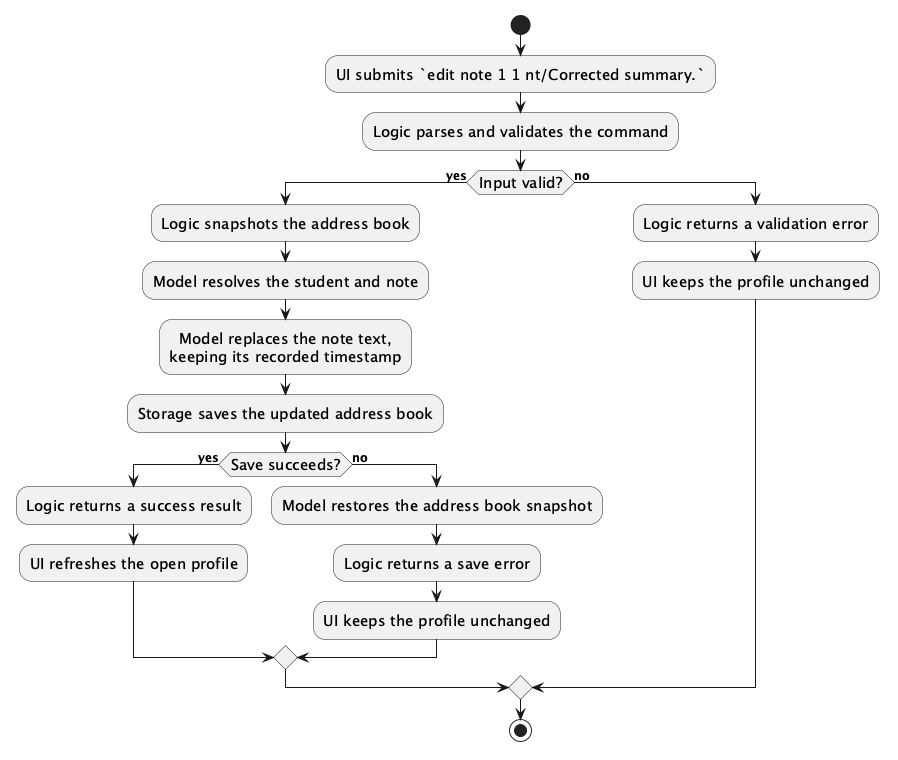

The diagram above was rendered by PlantUML. Its source (embedded in the PNG):
@startuml
!include style.puml
skinparam ActivityFontSize 15
skinparam ArrowFontSize 12

start
:UI submits `edit note 1 1 nt/Corrected summary.`;
:Logic parses and validates the command;
if (Input valid?) then (yes)
    :Logic snapshots the address book;
    :Model resolves the student and note;
    :Model replaces the note text,\nkeeping its recorded timestamp;
    :Storage saves the updated address book;
    if (Save succeeds?) then (yes)
        :Logic returns a success result;
        :UI refreshes the open profile;
    else (no)
        :Model restores the address book snapshot;
        :Logic returns a save error;
        :UI keeps the profile unchanged;
    endif
else (no)
    :Logic returns a validation error;
    :UI keeps the profile unchanged;
endif

stop
@enduml